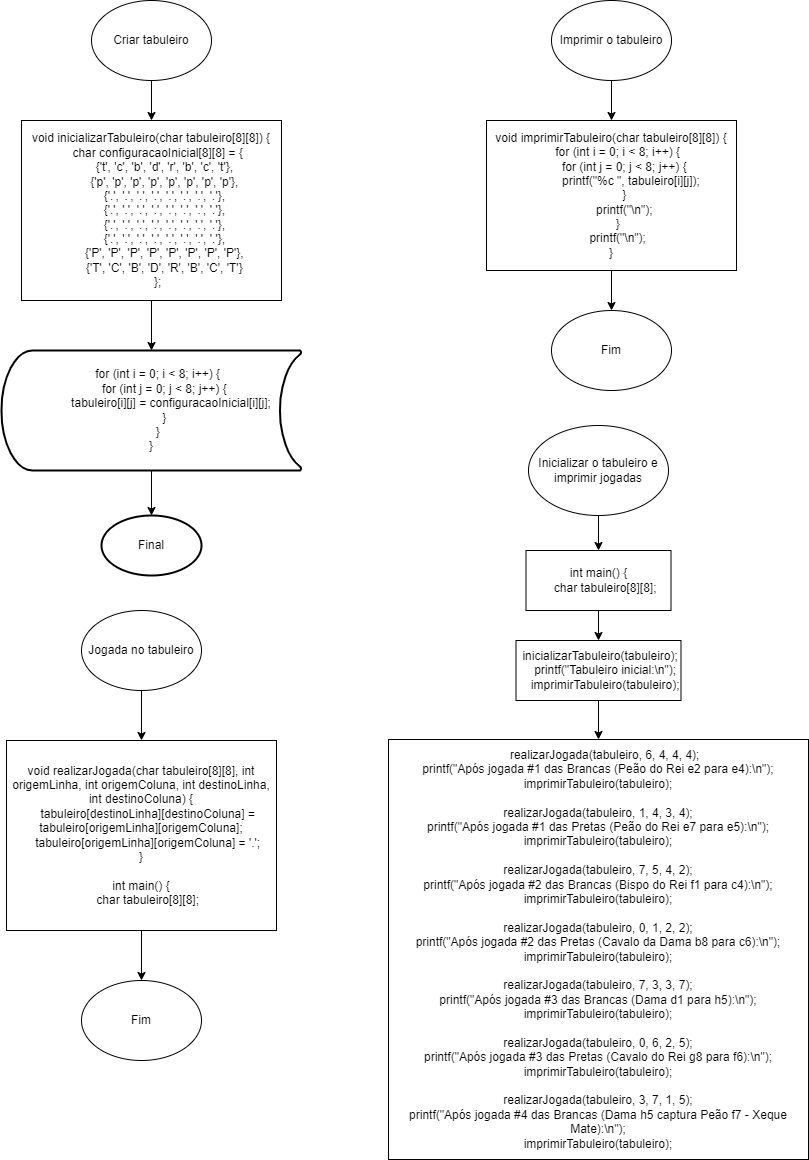

The diagram above was exported from draw.io. Its source (the exported page's mxGraphModel, read from the mxfile embedded in the PNG):
<mxGraphModel dx="1354" dy="566" grid="1" gridSize="10" guides="1" tooltips="1" connect="1" arrows="1" fold="1" page="1" pageScale="1" pageWidth="827" pageHeight="1169" math="0" shadow="0">
  <root>
    <mxCell id="0" />
    <mxCell id="1" parent="0" />
    <mxCell id="m0tM8HUc0UnfJjBffEgY-1" value="Criar tabuleiro" style="ellipse;whiteSpace=wrap;html=1;" vertex="1" parent="1">
      <mxGeometry x="110" y="10" width="120" height="80" as="geometry" />
    </mxCell>
    <mxCell id="m0tM8HUc0UnfJjBffEgY-2" value="&lt;div&gt;void inicializarTabuleiro(char tabuleiro[8][8]) {&lt;/div&gt;&lt;div&gt;&amp;nbsp; &amp;nbsp; char configuracaoInicial[8][8] = {&lt;/div&gt;&lt;div&gt;&amp;nbsp; &amp;nbsp; &amp;nbsp; &amp;nbsp; {'t', 'c', 'b', 'd', 'r', 'b', 'c', 't'},&lt;/div&gt;&lt;div&gt;&amp;nbsp; &amp;nbsp; &amp;nbsp; &amp;nbsp; {'p', 'p', 'p', 'p', 'p', 'p', 'p', 'p'},&lt;/div&gt;&lt;div&gt;&amp;nbsp; &amp;nbsp; &amp;nbsp; &amp;nbsp; {'.', '.', '.', '.', '.', '.', '.', '.'},&lt;/div&gt;&lt;div&gt;&amp;nbsp; &amp;nbsp; &amp;nbsp; &amp;nbsp; {'.', '.', '.', '.', '.', '.', '.', '.'},&lt;/div&gt;&lt;div&gt;&amp;nbsp; &amp;nbsp; &amp;nbsp; &amp;nbsp; {'.', '.', '.', '.', '.', '.', '.', '.'},&lt;/div&gt;&lt;div&gt;&amp;nbsp; &amp;nbsp; &amp;nbsp; &amp;nbsp; {'.', '.', '.', '.', '.', '.', '.', '.'},&lt;/div&gt;&lt;div&gt;&amp;nbsp; &amp;nbsp; &amp;nbsp; &amp;nbsp; {'P', 'P', 'P', 'P', 'P', 'P', 'P', 'P'},&lt;/div&gt;&lt;div&gt;&amp;nbsp; &amp;nbsp; &amp;nbsp; &amp;nbsp; {'T', 'C', 'B', 'D', 'R', 'B', 'C', 'T'}&lt;/div&gt;&lt;div&gt;&amp;nbsp; &amp;nbsp; };&lt;/div&gt;" style="rounded=0;whiteSpace=wrap;html=1;" vertex="1" parent="1">
      <mxGeometry x="40" y="130" width="260" height="180" as="geometry" />
    </mxCell>
    <mxCell id="m0tM8HUc0UnfJjBffEgY-4" value="&lt;div&gt;&amp;nbsp; &amp;nbsp; for (int i = 0; i &amp;lt; 8; i++) {&lt;/div&gt;&lt;div&gt;&amp;nbsp; &amp;nbsp; &amp;nbsp; &amp;nbsp; for (int j = 0; j &amp;lt; 8; j++) {&lt;/div&gt;&lt;div&gt;&amp;nbsp; &amp;nbsp; &amp;nbsp; &amp;nbsp; &amp;nbsp; &amp;nbsp; tabuleiro[i][j] = configuracaoInicial[i][j];&lt;/div&gt;&lt;div&gt;&amp;nbsp; &amp;nbsp; &amp;nbsp; &amp;nbsp; }&lt;/div&gt;&lt;div&gt;&amp;nbsp; &amp;nbsp; }&lt;/div&gt;&lt;div&gt;}&lt;/div&gt;" style="strokeWidth=2;html=1;shape=mxgraph.flowchart.stored_data;whiteSpace=wrap;" vertex="1" parent="1">
      <mxGeometry x="20" y="360" width="300" height="120" as="geometry" />
    </mxCell>
    <mxCell id="m0tM8HUc0UnfJjBffEgY-5" value="Final" style="strokeWidth=2;html=1;shape=mxgraph.flowchart.start_1;whiteSpace=wrap;" vertex="1" parent="1">
      <mxGeometry x="120" y="525" width="100" height="60" as="geometry" />
    </mxCell>
    <mxCell id="m0tM8HUc0UnfJjBffEgY-6" value="" style="endArrow=classic;html=1;rounded=0;exitX=0.5;exitY=1;exitDx=0;exitDy=0;exitPerimeter=0;entryX=0.5;entryY=0;entryDx=0;entryDy=0;entryPerimeter=0;" edge="1" parent="1" source="m0tM8HUc0UnfJjBffEgY-4" target="m0tM8HUc0UnfJjBffEgY-5">
      <mxGeometry width="50" height="50" relative="1" as="geometry">
        <mxPoint x="390" y="500" as="sourcePoint" />
        <mxPoint x="440" y="450" as="targetPoint" />
      </mxGeometry>
    </mxCell>
    <mxCell id="m0tM8HUc0UnfJjBffEgY-7" value="" style="endArrow=classic;html=1;rounded=0;exitX=0.5;exitY=1;exitDx=0;exitDy=0;entryX=0.5;entryY=0;entryDx=0;entryDy=0;entryPerimeter=0;" edge="1" parent="1" source="m0tM8HUc0UnfJjBffEgY-2" target="m0tM8HUc0UnfJjBffEgY-4">
      <mxGeometry width="50" height="50" relative="1" as="geometry">
        <mxPoint x="390" y="500" as="sourcePoint" />
        <mxPoint x="440" y="450" as="targetPoint" />
      </mxGeometry>
    </mxCell>
    <mxCell id="m0tM8HUc0UnfJjBffEgY-8" value="" style="endArrow=classic;html=1;rounded=0;exitX=0.5;exitY=1;exitDx=0;exitDy=0;entryX=0.5;entryY=0;entryDx=0;entryDy=0;" edge="1" parent="1" source="m0tM8HUc0UnfJjBffEgY-1" target="m0tM8HUc0UnfJjBffEgY-2">
      <mxGeometry width="50" height="50" relative="1" as="geometry">
        <mxPoint x="400" y="20" as="sourcePoint" />
        <mxPoint x="450" y="-30" as="targetPoint" />
      </mxGeometry>
    </mxCell>
    <mxCell id="m0tM8HUc0UnfJjBffEgY-9" value="Imprimir o tabuleiro" style="ellipse;whiteSpace=wrap;html=1;" vertex="1" parent="1">
      <mxGeometry x="570" y="10" width="120" height="80" as="geometry" />
    </mxCell>
    <mxCell id="m0tM8HUc0UnfJjBffEgY-10" value="&lt;div&gt;void imprimirTabuleiro(char tabuleiro[8][8]) {&lt;/div&gt;&lt;div&gt;&amp;nbsp; &amp;nbsp; for (int i = 0; i &amp;lt; 8; i++) {&lt;/div&gt;&lt;div&gt;&amp;nbsp; &amp;nbsp; &amp;nbsp; &amp;nbsp; for (int j = 0; j &amp;lt; 8; j++) {&lt;/div&gt;&lt;div&gt;&amp;nbsp; &amp;nbsp; &amp;nbsp; &amp;nbsp; &amp;nbsp; &amp;nbsp; printf(&quot;%c &quot;, tabuleiro[i][j]);&lt;/div&gt;&lt;div&gt;&amp;nbsp; &amp;nbsp; &amp;nbsp; &amp;nbsp; }&lt;/div&gt;&lt;div&gt;&amp;nbsp; &amp;nbsp; &amp;nbsp; &amp;nbsp; printf(&quot;\n&quot;);&lt;/div&gt;&lt;div&gt;&amp;nbsp; &amp;nbsp; }&lt;/div&gt;&lt;div&gt;&amp;nbsp; &amp;nbsp; printf(&quot;\n&quot;);&lt;/div&gt;&lt;div&gt;}&lt;/div&gt;" style="rounded=0;whiteSpace=wrap;html=1;" vertex="1" parent="1">
      <mxGeometry x="505" y="130" width="250" height="150" as="geometry" />
    </mxCell>
    <mxCell id="m0tM8HUc0UnfJjBffEgY-11" value="Fim" style="ellipse;whiteSpace=wrap;html=1;" vertex="1" parent="1">
      <mxGeometry x="570" y="320" width="120" height="80" as="geometry" />
    </mxCell>
    <mxCell id="m0tM8HUc0UnfJjBffEgY-12" value="" style="endArrow=classic;html=1;rounded=0;exitX=0.5;exitY=1;exitDx=0;exitDy=0;entryX=0.5;entryY=0;entryDx=0;entryDy=0;" edge="1" parent="1" source="m0tM8HUc0UnfJjBffEgY-9" target="m0tM8HUc0UnfJjBffEgY-10">
      <mxGeometry width="50" height="50" relative="1" as="geometry">
        <mxPoint x="400" y="240" as="sourcePoint" />
        <mxPoint x="450" y="190" as="targetPoint" />
      </mxGeometry>
    </mxCell>
    <mxCell id="m0tM8HUc0UnfJjBffEgY-13" value="" style="endArrow=classic;html=1;rounded=0;exitX=0.5;exitY=1;exitDx=0;exitDy=0;entryX=0.5;entryY=0;entryDx=0;entryDy=0;" edge="1" parent="1" source="m0tM8HUc0UnfJjBffEgY-10" target="m0tM8HUc0UnfJjBffEgY-11">
      <mxGeometry width="50" height="50" relative="1" as="geometry">
        <mxPoint x="400" y="240" as="sourcePoint" />
        <mxPoint x="450" y="190" as="targetPoint" />
      </mxGeometry>
    </mxCell>
    <mxCell id="m0tM8HUc0UnfJjBffEgY-14" value="Jogada no tabuleiro" style="ellipse;whiteSpace=wrap;html=1;" vertex="1" parent="1">
      <mxGeometry x="100" y="620" width="120" height="80" as="geometry" />
    </mxCell>
    <mxCell id="m0tM8HUc0UnfJjBffEgY-15" value="&lt;div&gt;void realizarJogada(char tabuleiro[8][8], int origemLinha, int origemColuna, int destinoLinha, int destinoColuna) {&lt;/div&gt;&lt;div&gt;&amp;nbsp; &amp;nbsp; tabuleiro[destinoLinha][destinoColuna] = tabuleiro[origemLinha][origemColuna];&lt;/div&gt;&lt;div&gt;&amp;nbsp; &amp;nbsp; tabuleiro[origemLinha][origemColuna] = '.';&lt;/div&gt;&lt;div&gt;}&lt;/div&gt;&lt;div&gt;&lt;br&gt;&lt;/div&gt;&lt;div&gt;int main() {&lt;/div&gt;&lt;div&gt;&amp;nbsp; &amp;nbsp; char tabuleiro[8][8];&lt;/div&gt;" style="rounded=0;whiteSpace=wrap;html=1;" vertex="1" parent="1">
      <mxGeometry x="25" y="750" width="270" height="190" as="geometry" />
    </mxCell>
    <mxCell id="m0tM8HUc0UnfJjBffEgY-16" value="Fim" style="ellipse;whiteSpace=wrap;html=1;" vertex="1" parent="1">
      <mxGeometry x="100" y="990" width="120" height="80" as="geometry" />
    </mxCell>
    <mxCell id="m0tM8HUc0UnfJjBffEgY-17" value="" style="endArrow=classic;html=1;rounded=0;exitX=0.5;exitY=1;exitDx=0;exitDy=0;entryX=0.5;entryY=0;entryDx=0;entryDy=0;" edge="1" parent="1" source="m0tM8HUc0UnfJjBffEgY-14" target="m0tM8HUc0UnfJjBffEgY-15">
      <mxGeometry width="50" height="50" relative="1" as="geometry">
        <mxPoint x="400" y="960" as="sourcePoint" />
        <mxPoint x="450" y="910" as="targetPoint" />
      </mxGeometry>
    </mxCell>
    <mxCell id="m0tM8HUc0UnfJjBffEgY-18" value="" style="endArrow=classic;html=1;rounded=0;exitX=0.5;exitY=1;exitDx=0;exitDy=0;entryX=0.5;entryY=0;entryDx=0;entryDy=0;" edge="1" parent="1" source="m0tM8HUc0UnfJjBffEgY-15" target="m0tM8HUc0UnfJjBffEgY-16">
      <mxGeometry width="50" height="50" relative="1" as="geometry">
        <mxPoint x="400" y="960" as="sourcePoint" />
        <mxPoint x="450" y="910" as="targetPoint" />
      </mxGeometry>
    </mxCell>
    <mxCell id="m0tM8HUc0UnfJjBffEgY-19" value="Inicializar o tabuleiro e imprimir jogadas" style="ellipse;whiteSpace=wrap;html=1;" vertex="1" parent="1">
      <mxGeometry x="547" y="435" width="140" height="90" as="geometry" />
    </mxCell>
    <mxCell id="m0tM8HUc0UnfJjBffEgY-20" value="&lt;div&gt;int main() {&lt;/div&gt;&lt;div&gt;&amp;nbsp; &amp;nbsp; char tabuleiro[8][8];&lt;/div&gt;" style="rounded=0;whiteSpace=wrap;html=1;" vertex="1" parent="1">
      <mxGeometry x="544.5" y="560" width="145" height="60" as="geometry" />
    </mxCell>
    <mxCell id="m0tM8HUc0UnfJjBffEgY-21" value="&lt;div&gt;&amp;nbsp;inicializarTabuleiro(tabuleiro);&lt;/div&gt;&lt;div&gt;&amp;nbsp; &amp;nbsp; printf(&quot;Tabuleiro inicial:\n&quot;);&lt;/div&gt;&lt;div&gt;&amp;nbsp; &amp;nbsp; imprimirTabuleiro(tabuleiro);&lt;/div&gt;" style="rounded=0;whiteSpace=wrap;html=1;" vertex="1" parent="1">
      <mxGeometry x="534.5" y="650" width="165" height="60" as="geometry" />
    </mxCell>
    <mxCell id="m0tM8HUc0UnfJjBffEgY-22" value="&lt;div&gt;&lt;span style=&quot;background-color: initial;&quot;&gt;&amp;nbsp; &amp;nbsp; realizarJogada(tabuleiro, 6, 4, 4, 4);&lt;/span&gt;&lt;/div&gt;&lt;div&gt;&lt;span style=&quot;background-color: initial;&quot;&gt;printf(&quot;Após jogada #1 das Brancas (Peão do Rei e2 para e4):\n&quot;);&lt;/span&gt;&lt;/div&gt;&lt;div&gt;&lt;span style=&quot;background-color: initial;&quot;&gt;imprimirTabuleiro(tabuleiro);&lt;/span&gt;&lt;/div&gt;&lt;div&gt;&lt;span style=&quot;background-color: initial;&quot;&gt;&lt;br&gt;&lt;/span&gt;&lt;/div&gt;&lt;div&gt;&lt;span style=&quot;background-color: initial;&quot;&gt;realizarJogada(tabuleiro, 1, 4, 3, 4);&lt;/span&gt;&lt;/div&gt;&lt;div&gt;&lt;span style=&quot;background-color: initial;&quot;&gt;printf(&quot;Após jogada #1 das Pretas (Peão do Rei e7 para e5):\n&quot;);&lt;/span&gt;&lt;/div&gt;&lt;div&gt;&lt;span style=&quot;background-color: initial;&quot;&gt;imprimirTabuleiro(tabuleiro);&lt;/span&gt;&lt;/div&gt;&lt;div&gt;&lt;span style=&quot;background-color: initial;&quot;&gt;&lt;br&gt;&lt;/span&gt;&lt;/div&gt;&lt;div&gt;&lt;span style=&quot;background-color: initial;&quot;&gt;realizarJogada(tabuleiro, 7, 5, 4, 2);&lt;/span&gt;&lt;/div&gt;&lt;div&gt;&lt;span style=&quot;background-color: initial;&quot;&gt;printf(&quot;Após jogada #2 das Brancas (Bispo do Rei f1 para c4):\n&quot;);&lt;/span&gt;&lt;/div&gt;&lt;div&gt;&lt;span style=&quot;background-color: initial;&quot;&gt;imprimirTabuleiro(tabuleiro);&lt;/span&gt;&lt;/div&gt;&lt;div&gt;&lt;span style=&quot;background-color: initial;&quot;&gt;&lt;br&gt;&lt;/span&gt;&lt;/div&gt;&lt;div&gt;&lt;span style=&quot;background-color: initial;&quot;&gt;realizarJogada(tabuleiro, 0, 1, 2, 2);&lt;/span&gt;&lt;/div&gt;&lt;div&gt;&lt;span style=&quot;background-color: initial;&quot;&gt;printf(&quot;Após jogada #2 das Pretas (Cavalo da Dama b8 para c6):\n&quot;);&lt;/span&gt;&lt;/div&gt;&lt;div&gt;&lt;span style=&quot;background-color: initial;&quot;&gt;imprimirTabuleiro(tabuleiro);&lt;/span&gt;&lt;/div&gt;&lt;div&gt;&lt;span style=&quot;background-color: initial;&quot;&gt;&lt;br&gt;&lt;/span&gt;&lt;/div&gt;&lt;div&gt;&lt;span style=&quot;background-color: initial;&quot;&gt;realizarJogada(tabuleiro, 7, 3, 3, 7);&lt;/span&gt;&lt;/div&gt;&lt;div&gt;&lt;span style=&quot;background-color: initial;&quot;&gt;printf(&quot;Após jogada #3 das Brancas (Dama d1 para h5):\n&quot;);&lt;/span&gt;&lt;/div&gt;&lt;div&gt;&lt;span style=&quot;background-color: initial;&quot;&gt;imprimirTabuleiro(tabuleiro);&lt;/span&gt;&lt;/div&gt;&lt;div&gt;&lt;span style=&quot;background-color: initial;&quot;&gt;&lt;br&gt;&lt;/span&gt;&lt;/div&gt;&lt;div&gt;&lt;span style=&quot;background-color: initial;&quot;&gt;realizarJogada(tabuleiro, 0, 6, 2, 5);&lt;/span&gt;&lt;/div&gt;&lt;div&gt;&lt;span style=&quot;background-color: initial;&quot;&gt;printf(&quot;Após jogada #3 das Pretas (Cavalo do Rei g8 para f6):\n&quot;);&lt;/span&gt;&lt;/div&gt;&lt;div&gt;&lt;span style=&quot;background-color: initial;&quot;&gt;imprimirTabuleiro(tabuleiro);&lt;/span&gt;&lt;/div&gt;&lt;div&gt;&lt;span style=&quot;background-color: initial;&quot;&gt;&lt;br&gt;&lt;/span&gt;&lt;/div&gt;&lt;div&gt;&lt;span style=&quot;background-color: initial;&quot;&gt;realizarJogada(tabuleiro, 3, 7, 1, 5);&lt;/span&gt;&lt;/div&gt;&lt;div&gt;&lt;span style=&quot;background-color: initial;&quot;&gt;printf(&quot;Após jogada #4 das Brancas (Dama h5 captura Peão f7 - Xeque Mate):\n&quot;);&lt;/span&gt;&lt;/div&gt;&lt;div&gt;&lt;span style=&quot;background-color: initial;&quot;&gt;imprimirTabuleiro(tabuleiro);&lt;/span&gt;&lt;/div&gt;" style="rounded=0;whiteSpace=wrap;html=1;" vertex="1" parent="1">
      <mxGeometry x="407" y="749" width="420" height="420" as="geometry" />
    </mxCell>
    <mxCell id="m0tM8HUc0UnfJjBffEgY-23" value="" style="endArrow=classic;html=1;rounded=0;exitX=0.5;exitY=1;exitDx=0;exitDy=0;entryX=0.5;entryY=0;entryDx=0;entryDy=0;" edge="1" parent="1" source="m0tM8HUc0UnfJjBffEgY-19" target="m0tM8HUc0UnfJjBffEgY-20">
      <mxGeometry width="50" height="50" relative="1" as="geometry">
        <mxPoint x="400" y="570" as="sourcePoint" />
        <mxPoint x="450" y="520" as="targetPoint" />
      </mxGeometry>
    </mxCell>
    <mxCell id="m0tM8HUc0UnfJjBffEgY-24" value="" style="endArrow=classic;html=1;rounded=0;exitX=0.5;exitY=1;exitDx=0;exitDy=0;entryX=0.5;entryY=0;entryDx=0;entryDy=0;" edge="1" parent="1" source="m0tM8HUc0UnfJjBffEgY-20" target="m0tM8HUc0UnfJjBffEgY-21">
      <mxGeometry width="50" height="50" relative="1" as="geometry">
        <mxPoint x="400" y="570" as="sourcePoint" />
        <mxPoint x="450" y="520" as="targetPoint" />
      </mxGeometry>
    </mxCell>
    <mxCell id="m0tM8HUc0UnfJjBffEgY-25" value="" style="endArrow=classic;html=1;rounded=0;exitX=0.5;exitY=1;exitDx=0;exitDy=0;entryX=0.5;entryY=0;entryDx=0;entryDy=0;" edge="1" parent="1" source="m0tM8HUc0UnfJjBffEgY-21" target="m0tM8HUc0UnfJjBffEgY-22">
      <mxGeometry width="50" height="50" relative="1" as="geometry">
        <mxPoint x="400" y="570" as="sourcePoint" />
        <mxPoint x="450" y="600" as="targetPoint" />
      </mxGeometry>
    </mxCell>
  </root>
</mxGraphModel>